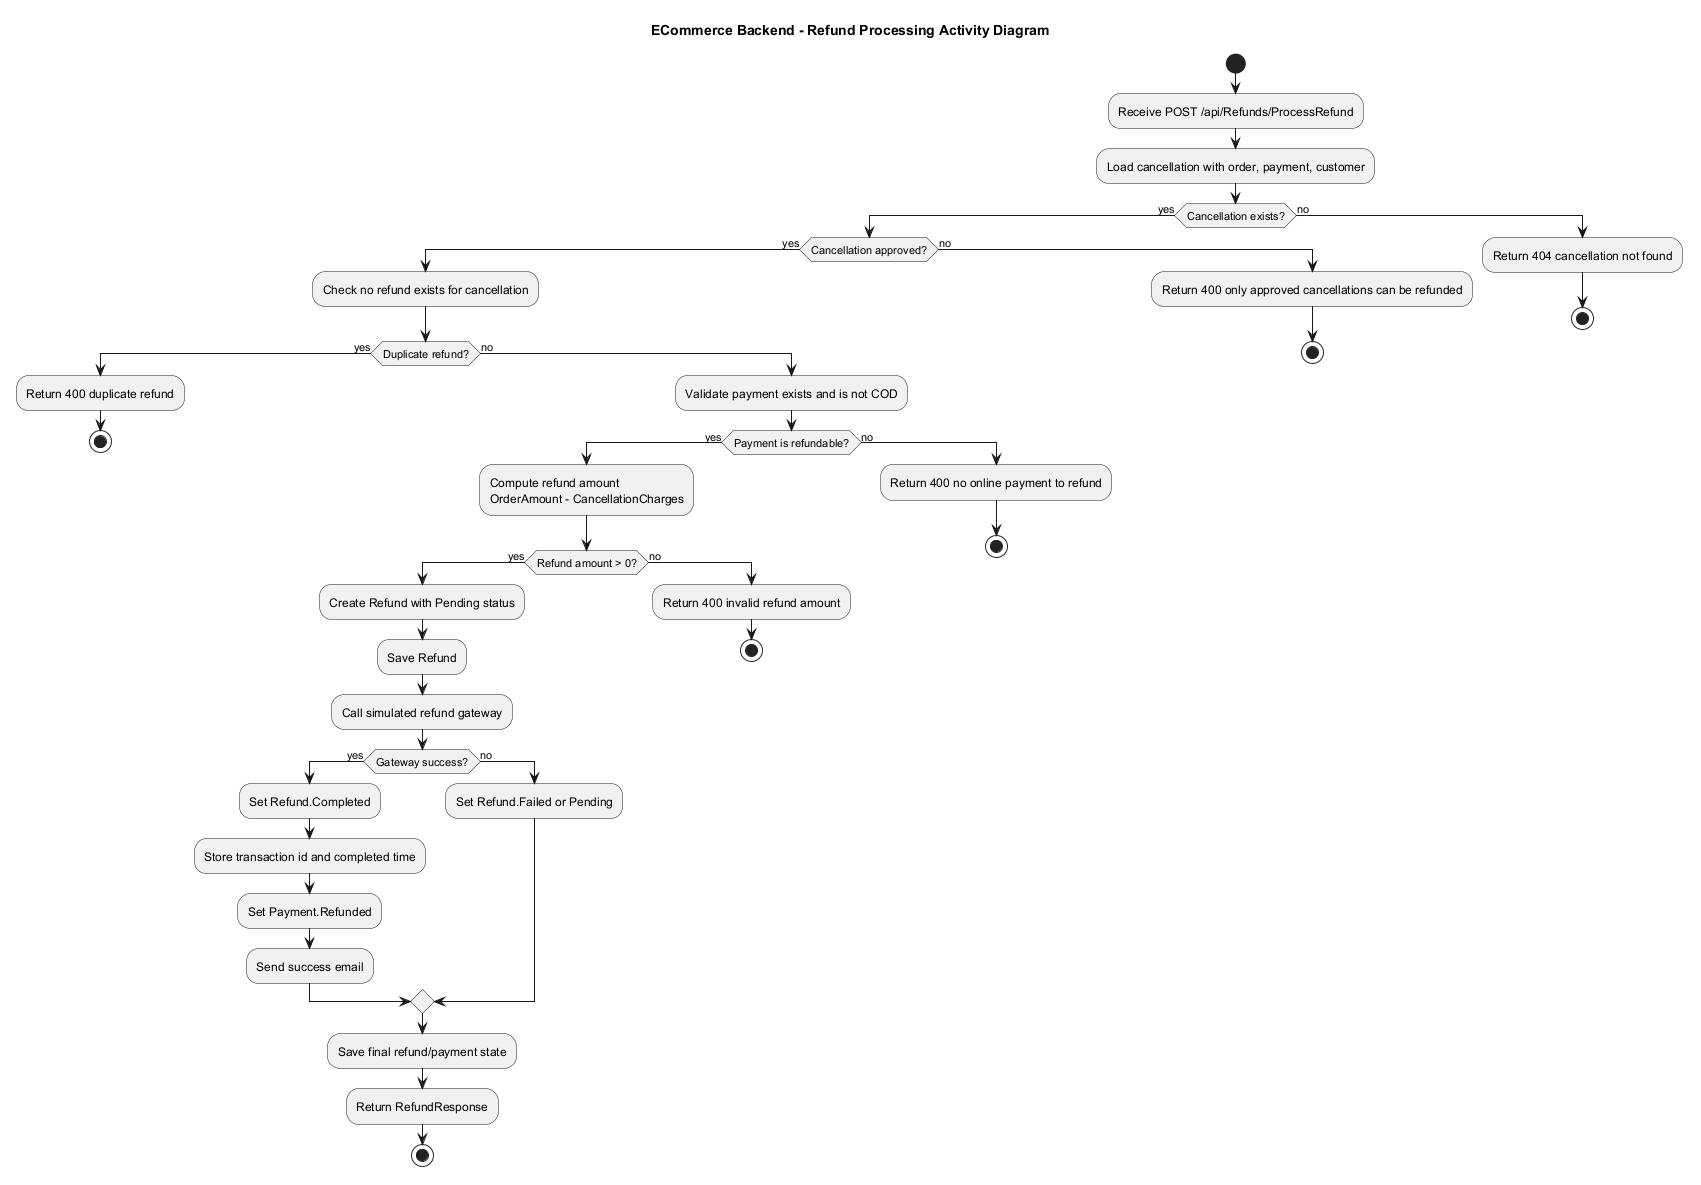

The diagram above was rendered by PlantUML. Its source (embedded in the PNG):
@startuml
title ECommerce Backend - Refund Processing Activity Diagram

skinparam shadowing false

start
:Receive POST /api/Refunds/ProcessRefund;
:Load cancellation with order, payment, customer;
if (Cancellation exists?) then (yes)
  if (Cancellation approved?) then (yes)
    :Check no refund exists for cancellation;
    if (Duplicate refund?) then (yes)
      :Return 400 duplicate refund;
      stop
    else (no)
      :Validate payment exists and is not COD;
      if (Payment is refundable?) then (yes)
        :Compute refund amount\nOrderAmount - CancellationCharges;
        if (Refund amount > 0?) then (yes)
          :Create Refund with Pending status;
          :Save Refund;
          :Call simulated refund gateway;
          if (Gateway success?) then (yes)
            :Set Refund.Completed;
            :Store transaction id and completed time;
            :Set Payment.Refunded;
            :Send success email;
          else (no)
            :Set Refund.Failed or Pending;
          endif
          :Save final refund/payment state;
          :Return RefundResponse;
          stop
        else (no)
          :Return 400 invalid refund amount;
          stop
        endif
      else (no)
        :Return 400 no online payment to refund;
        stop
      endif
    endif
  else (no)
    :Return 400 only approved cancellations can be refunded;
    stop
  endif
else (no)
  :Return 404 cancellation not found;
  stop
endif

@enduml